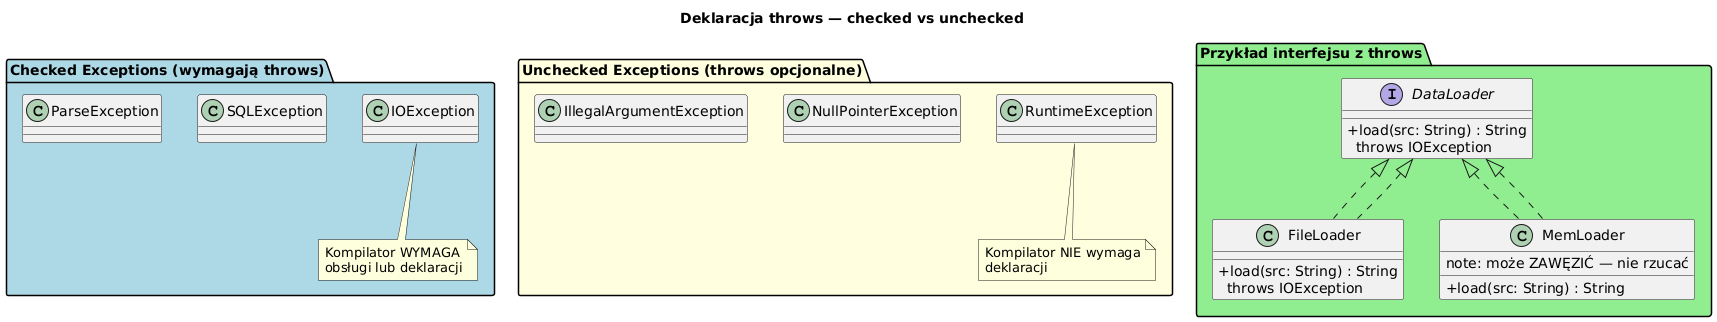

The diagram above was rendered by PlantUML. Its source (embedded in the PNG):
@startuml throws_declaration
skinparam classAttributeIconSize 0
skinparam shadowing false
skinparam defaultFontName "DejaVu Sans"
title Deklaracja throws — checked vs unchecked

package "Checked Exceptions (wymagają throws)" #LightBlue {
  class IOException
  class SQLException
  class ParseException
  note bottom of IOException : Kompilator WYMAGA\nobsługi lub deklaracji
}

package "Unchecked Exceptions (throws opcjonalne)" #LightYellow {
  class RuntimeException
  class NullPointerException
  class IllegalArgumentException
  note bottom of RuntimeException : Kompilator NIE wymaga\ndeklaracji
}

package "Przykład interfejsu z throws" #LightGreen {
  interface DataLoader {
    + load(src: String) : String\n  throws IOException
  }
  class FileLoader implements DataLoader {
    + load(src: String) : String\n  throws IOException
  }
  class MemLoader implements DataLoader {
    + load(src: String) : String
    note: może ZAWĘZIĆ — nie rzucać
  }
}

DataLoader <|.. FileLoader
DataLoader <|.. MemLoader
@enduml